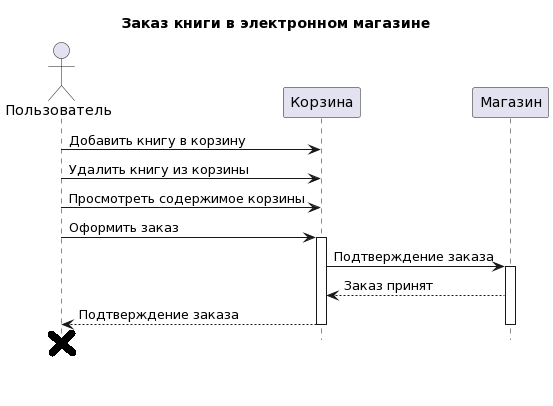

The diagram above was rendered by PlantUML. Its source (embedded in the PNG):
@startuml
title Заказ книги в электронном магазине

actor Пользователь as User
participant Корзина as Cart
participant Магазин as Store

User -> Cart: Добавить книгу в корзину
User -> Cart: Удалить книгу из корзины
User -> Cart: Просмотреть содержимое корзины
User -> Cart: Оформить заказ

activate Cart

Cart -> Store: Подтверждение заказа
activate Store

Store --> Cart: Заказ принят

Cart --> User: Подтверждение заказа

deactivate Store
deactivate Cart
@enduml